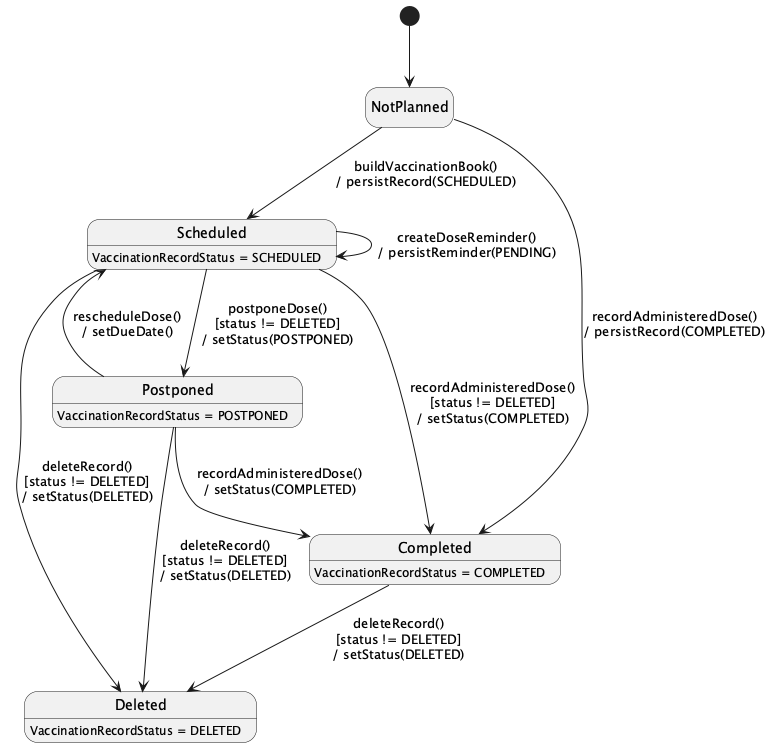

The diagram above was rendered by PlantUML. Its source (embedded in the PNG):
@startuml StateChartDiagram_03VaccinationRecordScheduleandReminder
hide empty description
[*] --> NotPlanned

NotPlanned --> Scheduled : buildVaccinationBook()\n/ persistRecord(SCHEDULED)
NotPlanned --> Completed : recordAdministeredDose()\n/ persistRecord(COMPLETED)
Scheduled --> Completed : recordAdministeredDose()\n[status != DELETED]\n/ setStatus(COMPLETED)
Scheduled --> Postponed : postponeDose()\n[status != DELETED]\n/ setStatus(POSTPONED)
Postponed --> Scheduled : rescheduleDose()\n/ setDueDate()
Postponed --> Completed : recordAdministeredDose()\n/ setStatus(COMPLETED)
Scheduled --> Deleted : deleteRecord()\n[status != DELETED]\n/ setStatus(DELETED)
Completed --> Deleted : deleteRecord()\n[status != DELETED]\n/ setStatus(DELETED)
Postponed --> Deleted : deleteRecord()\n[status != DELETED]\n/ setStatus(DELETED)
Scheduled --> Scheduled : createDoseReminder()\n/ persistReminder(PENDING)

Scheduled : VaccinationRecordStatus = SCHEDULED
Completed : VaccinationRecordStatus = COMPLETED
Postponed : VaccinationRecordStatus = POSTPONED
Deleted : VaccinationRecordStatus = DELETED
@enduml